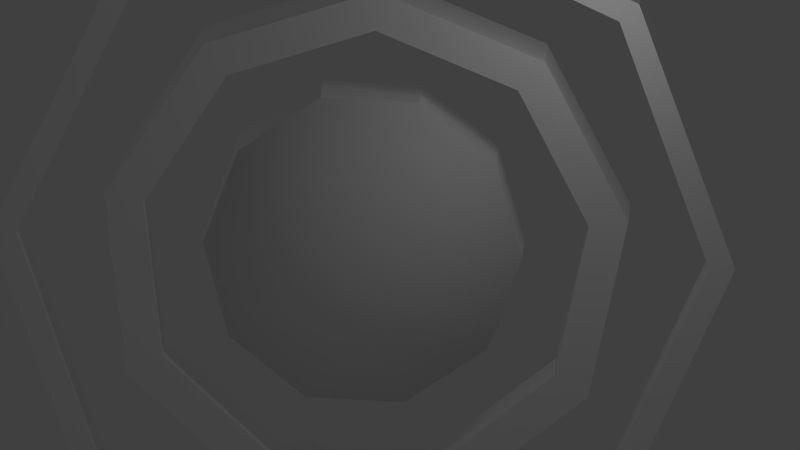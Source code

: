 # Source: boost.blend  (saved by Blender 2.59.0; exported with 4.5.12 LTS)
import bpy
from mathutils import Matrix  # noqa: F401  (used for matrix-valued properties, if any)

bpy.ops.wm.read_factory_settings(use_empty=True)
scene = bpy.context.scene
scene.name = 'Scene'

# ---- collections
col_collection_1 = bpy.data.collections.new('Collection 1'); scene.collection.children.link(col_collection_1)

# ---- materials (node trees are filled in below, after node groups)
mat_material_002 = bpy.data.materials.new('Material.002')
mat_material_002.alpha_threshold = 0.0
mat_material_002.use_transparent_shadow = False
mat_material_002.diffuse_color = (1.0, 1.0, 1.0, 1.0)
mat_material_002.roughness = 0.5
mat_material_002.line_color = (0.0, 0.0, 0.0, 1.0)
mat_material_001 = bpy.data.materials.new('Material.001')
mat_material_001.alpha_threshold = 0.0
mat_material_001.use_transparent_shadow = False
mat_material_001.diffuse_color = (1.0, 1.0, 1.0, 1.0)
mat_material_001.roughness = 0.5
mat_material_001.line_color = (0.0, 0.0, 0.0, 1.0)
mat_material_003 = bpy.data.materials.new('Material.003')
mat_material_003.alpha_threshold = 0.0
mat_material_003.use_transparent_shadow = False
mat_material_003.diffuse_color = (1.0, 1.0, 1.0, 1.0)
mat_material_003.roughness = 0.5
mat_material_003.line_color = (0.0, 0.0, 0.0, 1.0)

# ---- material node trees

# ---- world
world_world = bpy.data.worlds.new('World'); scene.world = world_world
world_world.color = (0.05088, 0.05088, 0.05088)
world_world.use_sun_shadow = False
world_world.sun_shadow_jitter_overblur = 0.0
world_world.cycles.sampling_method = 'MANUAL'
world_world.cycles.sample_map_resolution = 256

# ---- cameras
cam_camera = bpy.data.cameras.new('Camera')
cam_camera.type = 'ORTHO'
cam_camera.clip_end = 100.0
cam_camera.lens = 35.3
cam_camera.ortho_scale = 15.0
cam_camera.dof.focus_distance = 0.0
cam_camera.dof.aperture_fstop = 128.0

# ---- lights
light_lamp = bpy.data.lights.new('Lamp', 'POINT')
light_lamp.transmission_factor = 0.0
light_lamp.cutoff_distance = 30.0
light_lamp.energy = 84.0
light_lamp.shadow_buffer_clip_start = 1.001
light_lamp.shadow_soft_size = 1.0
light_lamp.shadow_maximum_resolution = 0.006
light_lamp.use_absolute_resolution = True
light_lamp.cycles.use_multiple_importance_sampling = False

# ---- meshes
me_tube002 = bpy.data.meshes.new('Tube002')
me_tube002.from_pydata([(-0.0066, 4.949, 0.0), (3.207, 3.78, 2.0), (3.207, 3.78, 0.0), (-0.0066, 4.949, 2.0), (2.725, 3.205, 2.0), (-0.0066, 4.199, 2.0), (2.725, 3.205, 0.0), (-0.0066, 4.199, 0.0), (4.917, 0.8176, 2.0), (4.917, 0.8176, 0.0), (4.179, 0.6874, 2.0), (4.179, 0.6874, 0.0), (4.324, -2.551, 2.0), (4.324, -2.551, 0.0), (3.674, -2.176, 2.0), (3.674, -2.176, 0.0), (1.704, -4.749, 2.0), (1.704, -4.749, 0.0), (1.447, -4.044, 2.0), (1.447, -4.044, 0.0), (-1.717, -4.749, 2.0), (-1.717, -4.749, 0.0), (-1.46, -4.044, 2.0), (-1.46, -4.044, 0.0), (-4.337, -2.551, 2.0), (-4.337, -2.551, 0.0), (-3.687, -2.176, 2.0), (-3.687, -2.176, 0.0), (-4.931, 0.8176, 2.0), (-4.931, 0.8176, 0.0), (-4.192, 0.6874, 2.0), (-4.192, 0.6874, 0.0), (-3.221, 3.78, 2.0), (-3.221, 3.78, 0.0), (-2.739, 3.205, 2.0), (-2.739, 3.205, 0.0)], [], [(0, 1, 2), (0, 3, 1), (3, 4, 1), (3, 5, 4), (5, 6, 4), (5, 7, 6), (7, 2, 6), (7, 0, 2), (2, 8, 9), (2, 1, 8), (1, 10, 8), (1, 4, 10), (4, 11, 10), (4, 6, 11), (6, 9, 11), (6, 2, 9), (9, 12, 13), (9, 8, 12), (8, 14, 12), (8, 10, 14), (10, 15, 14), (10, 11, 15), (11, 13, 15), (11, 9, 13), (13, 16, 17), (13, 12, 16), (12, 18, 16), (12, 14, 18), (14, 19, 18), (14, 15, 19), (15, 17, 19), (15, 13, 17), (17, 20, 21), (17, 16, 20), (16, 22, 20), (16, 18, 22), (18, 23, 22), (18, 19, 23), (19, 21, 23), (19, 17, 21), (21, 24, 25), (21, 20, 24), (20, 26, 24), (20, 22, 26), (22, 27, 26), (22, 23, 27), (23, 25, 27), (23, 21, 25), (25, 28, 29), (25, 24, 28), (24, 30, 28), (24, 26, 30), (26, 31, 30), (26, 27, 31), (27, 29, 31), (27, 25, 29), (29, 32, 33), (29, 28, 32), (28, 34, 32), (28, 30, 34), (30, 35, 34), (30, 31, 35), (31, 33, 35), (31, 29, 33), (3, 0, 33), (33, 32, 3), (32, 5, 3), (32, 34, 5), (34, 7, 5), (34, 35, 7), (35, 0, 7), (33, 0, 35)])
_uv = me_tube002.uv_layers.new(name='UVTex')
_uv.uv.foreach_set('vector', [0.6045, 0.9541, 0.501, 0.8194, 0.6041, 0.8191, 0.6045, 0.9541, 0.5014, 0.9545, 0.501, 0.8194, 0.2871, 0.5077, 0.4101, 0.3946, 0.4398, 0.4195, 0.2871, 0.5077, 0.2804, 0.4696, 0.4101, 0.3946, 0.3965, 0.7727, 0.5, 0.8872, 0.3969, 0.8875, 0.3965, 0.7727, 0.4996, 0.7724, 0.5, 0.8872, 0.7196, 0.4696, 0.5602, 0.4195, 0.5899, 0.3946, 0.7196, 0.4696, 0.7129, 0.5077, 0.5602, 0.4195, 0.6041, 0.8191, 0.5004, 0.6431, 0.6035, 0.6428, 0.6041, 0.8191, 0.501, 0.8194, 0.5004, 0.6431, 0.4398, 0.4195, 0.4613, 0.2538, 0.5, 0.2538, 0.4398, 0.4195, 0.4101, 0.3946, 0.4613, 0.2538, 0.1041, 0.508, 0.2077, 0.6485, 0.1046, 0.6488, 0.1041, 0.508, 0.2072, 0.5077, 0.2077, 0.6485, 0.5899, 0.3946, 0.5, 0.2538, 0.5387, 0.2538, 0.5899, 0.3946, 0.5602, 0.4195, 0.5, 0.2538, 0.6035, 0.6428, 0.5, 0.508, 0.6031, 0.5077, 0.6035, 0.6428, 0.5004, 0.6431, 0.5, 0.508, 0.5, 0.2538, 0.41, 0.113, 0.4396, 0.08811, 0.5, 0.2538, 0.4613, 0.2538, 0.41, 0.113, 0.1046, 0.6488, 0.2081, 0.7894, 0.105, 0.7897, 0.1046, 0.6488, 0.2077, 0.6485, 0.2081, 0.7894, 0.5387, 0.2538, 0.5604, 0.08811, 0.59, 0.113, 0.5387, 0.2538, 0.5, 0.2538, 0.5604, 0.08811, 0.1041, 0.8391, 0.0005083, 0.6737, 0.1036, 0.6734, 0.1041, 0.8391, 0.001017, 0.8394, 0.0005083, 0.6737, 0.4396, 0.08811, 0.2802, 0.03808, 0.2869, 0.0, 0.4396, 0.08811, 0.41, 0.113, 0.2802, 0.03808, 0.7085, 0.508, 0.8121, 0.6485, 0.709, 0.6488, 0.7085, 0.508, 0.8116, 0.5077, 0.8121, 0.6485, 0.59, 0.113, 0.7131, 0.0, 0.7198, 0.03808, 0.59, 0.113, 0.5604, 0.08811, 0.7131, 0.0, 0.1036, 0.6734, 0.0, 0.508, 0.1031, 0.5077, 0.1036, 0.6734, 0.0005083, 0.6737, 0.0, 0.508, 0.2869, 0.0, 0.1326, 0.06416, 0.1133, 0.03068, 0.2869, 0.0, 0.2802, 0.03808, 0.1326, 0.06416, 0.709, 0.6488, 0.8125, 0.7894, 0.7094, 0.7897, 0.709, 0.6488, 0.8121, 0.6485, 0.8125, 0.7894, 0.7198, 0.03808, 0.8867, 0.03068, 0.8674, 0.06416, 0.7198, 0.03808, 0.7131, 0.0, 0.8867, 0.03068, 0.3957, 0.8191, 0.2922, 0.6843, 0.3953, 0.684, 0.3957, 0.8191, 0.2926, 0.8194, 0.2922, 0.6843, 0.1133, 0.03068, 0.03634, 0.179, 0.0, 0.1658, 0.1133, 0.03068, 0.1326, 0.06416, 0.03634, 0.179, 0.8125, 0.508, 0.916, 0.6485, 0.8129, 0.6488, 0.8125, 0.508, 0.9156, 0.5077, 0.916, 0.6485, 0.8674, 0.06416, 1.0, 0.1658, 0.9637, 0.179, 0.8674, 0.06416, 0.8867, 0.03068, 1.0, 0.1658, 0.3953, 0.684, 0.2917, 0.508, 0.3948, 0.5077, 0.3953, 0.684, 0.2922, 0.6843, 0.2917, 0.508, 0.0, 0.1658, 0.03639, 0.3289, 5.519e-05, 0.3421, 0.0, 0.1658, 0.03634, 0.179, 0.03639, 0.3289, 0.8129, 0.6488, 0.9165, 0.7893, 0.8134, 0.7897, 0.8129, 0.6488, 0.916, 0.6485, 0.9165, 0.7893, 0.9637, 0.179, 0.9999, 0.3421, 0.9636, 0.3289, 0.9637, 0.179, 1.0, 0.1658, 0.9999, 0.3421, 0.7085, 0.8191, 0.605, 0.6843, 0.7081, 0.684, 0.7085, 0.8191, 0.6054, 0.8194, 0.605, 0.6843, 5.519e-05, 0.3421, 0.1328, 0.4436, 0.1134, 0.4771, 5.519e-05, 0.3421, 0.03639, 0.3289, 0.1328, 0.4436, 0.3957, 0.508, 0.4992, 0.6225, 0.3961, 0.6228, 0.3957, 0.508, 0.4988, 0.5077, 0.4992, 0.6225, 0.9636, 0.3289, 0.8866, 0.4771, 0.8672, 0.4436, 0.9636, 0.3289, 0.9999, 0.3421, 0.8866, 0.4771, 0.6045, 0.508, 0.7076, 0.5077, 0.7081, 0.684, 0.7081, 0.684, 0.605, 0.6843, 0.6045, 0.508, 0.1134, 0.4771, 0.2804, 0.4696, 0.2871, 0.5077, 0.1134, 0.4771, 0.1328, 0.4436, 0.2804, 0.4696, 0.3961, 0.6228, 0.4996, 0.7724, 0.3965, 0.7727, 0.3961, 0.6228, 0.4992, 0.6225, 0.4996, 0.7724, 0.8672, 0.4436, 0.7129, 0.5077, 0.7196, 0.4696, 0.8866, 0.4771, 0.7129, 0.5077, 0.8672, 0.4436])
me_tube002.materials.append(mat_material_002)
me_tube002.use_remesh_preserve_volume = False
me_tube002.use_remesh_preserve_attributes = False
me_tube002.use_mirror_vertex_groups = False
me_tube002.update()
me_tube001 = bpy.data.meshes.new('Tube001')
me_tube001.from_pydata([(-0.037, 7.015, 0.0), (4.913, 4.965, 2.0), (4.913, 4.965, 0.0), (-0.037, 7.015, 2.0), (4.559, 4.611, 2.0), (-0.037, 6.515, 2.0), (4.559, 4.611, 0.0), (-0.037, 6.515, 0.0), (6.963, 0.0151, 2.0), (6.963, 0.0151, 0.0), (6.463, 0.0151, 2.0), (6.463, 0.0151, 0.0), (4.913, -4.935, 2.0), (4.913, -4.935, 0.0), (4.559, -4.581, 2.0), (4.559, -4.581, 0.0), (-0.037, -6.985, 2.0), (-0.037, -6.985, 0.0), (-0.037, -6.485, 2.0), (-0.037, -6.485, 0.0), (-4.987, -4.935, 2.0), (-4.987, -4.935, 0.0), (-4.633, -4.581, 2.0), (-4.633, -4.581, 0.0), (-7.037, 0.0151, 2.0), (-7.037, 0.0151, 0.0), (-6.537, 0.0151, 2.0), (-6.537, 0.0151, 0.0), (-4.987, 4.965, 2.0), (-4.987, 4.965, 0.0), (-4.633, 4.611, 2.0), (-4.633, 4.611, 0.0)], [], [(0, 1, 2), (0, 3, 1), (3, 4, 1), (3, 5, 4), (5, 6, 4), (5, 7, 6), (7, 2, 6), (7, 0, 2), (2, 8, 9), (2, 1, 8), (1, 10, 8), (1, 4, 10), (4, 11, 10), (4, 6, 11), (6, 9, 11), (6, 2, 9), (9, 12, 13), (9, 8, 12), (8, 14, 12), (8, 10, 14), (10, 15, 14), (10, 11, 15), (11, 13, 15), (11, 9, 13), (13, 16, 17), (13, 12, 16), (12, 18, 16), (12, 14, 18), (14, 19, 18), (14, 15, 19), (15, 17, 19), (15, 13, 17), (17, 20, 21), (17, 16, 20), (16, 22, 20), (16, 18, 22), (18, 23, 22), (18, 19, 23), (19, 21, 23), (19, 17, 21), (21, 24, 25), (21, 20, 24), (20, 26, 24), (20, 22, 26), (22, 27, 26), (22, 23, 27), (23, 25, 27), (23, 21, 25), (25, 28, 29), (25, 24, 28), (24, 30, 28), (24, 26, 30), (26, 31, 30), (26, 27, 31), (27, 29, 31), (27, 25, 29), (3, 0, 29), (29, 28, 3), (28, 5, 3), (28, 30, 5), (30, 7, 5), (30, 31, 7), (31, 0, 7), (29, 0, 31)])
_uv = me_tube001.uv_layers.new(name='UVTex')
_uv.uv.foreach_set('vector', [43.98, 0.0, 38.48, 2.0, 38.48, 0.0, 43.98, 0.0, 43.98, 2.0, 38.48, 2.0, 43.98, 2.0, 38.48, 2.5, 38.48, 2.0, 43.98, 2.0, 43.98, 2.5, 38.48, 2.5, 43.98, 2.5, 38.48, 4.5, 38.48, 2.5, 43.98, 2.5, 43.98, 4.5, 38.48, 4.5, 43.98, 4.5, 38.48, 5.0, 38.48, 4.5, 43.98, 4.5, 43.98, 5.0, 38.48, 5.0, 38.48, 0.0, 32.99, 2.0, 32.99, 0.0, 38.48, 0.0, 38.48, 2.0, 32.99, 2.0, 38.48, 2.0, 32.99, 2.5, 32.99, 2.0, 38.48, 2.0, 38.48, 2.5, 32.99, 2.5, 38.48, 2.5, 32.99, 4.5, 32.99, 2.5, 38.48, 2.5, 38.48, 4.5, 32.99, 4.5, 38.48, 4.5, 32.99, 5.0, 32.99, 4.5, 38.48, 4.5, 38.48, 5.0, 32.99, 5.0, 32.99, 0.0, 27.49, 2.0, 27.49, 0.0, 32.99, 0.0, 32.99, 2.0, 27.49, 2.0, 32.99, 2.0, 27.49, 2.5, 27.49, 2.0, 32.99, 2.0, 32.99, 2.5, 27.49, 2.5, 32.99, 2.5, 27.49, 4.5, 27.49, 2.5, 32.99, 2.5, 32.99, 4.5, 27.49, 4.5, 32.99, 4.5, 27.49, 5.0, 27.49, 4.5, 32.99, 4.5, 32.99, 5.0, 27.49, 5.0, 27.49, 0.0, 21.99, 2.0, 21.99, 0.0, 27.49, 0.0, 27.49, 2.0, 21.99, 2.0, 27.49, 2.0, 21.99, 2.5, 21.99, 2.0, 27.49, 2.0, 27.49, 2.5, 21.99, 2.5, 27.49, 2.5, 21.99, 4.5, 21.99, 2.5, 27.49, 2.5, 27.49, 4.5, 21.99, 4.5, 27.49, 4.5, 21.99, 5.0, 21.99, 4.5, 27.49, 4.5, 27.49, 5.0, 21.99, 5.0, 21.99, 0.0, 16.49, 2.0, 16.49, 0.0, 21.99, 0.0, 21.99, 2.0, 16.49, 2.0, 21.99, 2.0, 16.49, 2.5, 16.49, 2.0, 21.99, 2.0, 21.99, 2.5, 16.49, 2.5, 21.99, 2.5, 16.49, 4.5, 16.49, 2.5, 21.99, 2.5, 21.99, 4.5, 16.49, 4.5, 21.99, 4.5, 16.49, 5.0, 16.49, 4.5, 21.99, 4.5, 21.99, 5.0, 16.49, 5.0, 16.49, 0.0, 11.0, 2.0, 11.0, 0.0, 16.49, 0.0, 16.49, 2.0, 11.0, 2.0, 16.49, 2.0, 11.0, 2.5, 11.0, 2.0, 16.49, 2.0, 16.49, 2.5, 11.0, 2.5, 16.49, 2.5, 11.0, 4.5, 11.0, 2.5, 16.49, 2.5, 16.49, 4.5, 11.0, 4.5, 16.49, 4.5, 11.0, 5.0, 11.0, 4.5, 16.49, 4.5, 16.49, 5.0, 11.0, 5.0, 11.0, 0.0, 5.498, 2.0, 5.498, 0.0, 11.0, 0.0, 11.0, 2.0, 5.498, 2.0, 11.0, 2.0, 5.498, 2.5, 5.498, 2.0, 11.0, 2.0, 11.0, 2.5, 5.498, 2.5, 11.0, 2.5, 5.498, 4.5, 5.498, 2.5, 11.0, 2.5, 11.0, 4.5, 5.498, 4.5, 11.0, 4.5, 5.498, 5.0, 5.498, 4.5, 11.0, 4.5, 11.0, 5.0, 5.498, 5.0, 0.0, 2.0, 0.0, 0.0, 5.498, 0.0, 5.498, 0.0, 5.498, 2.0, 0.0, 2.0, 5.498, 2.0, 0.0, 2.5, 0.0, 2.0, 5.498, 2.0, 5.498, 2.5, 0.0, 2.5, 5.498, 2.5, 0.0, 4.5, 0.0, 2.5, 5.498, 2.5, 5.498, 4.5, 0.0, 4.5, 5.498, 4.5, 0.0, 5.0, 0.0, 4.5, 5.498, 5.0, 0.0, 5.0, 5.498, 4.5])
me_tube001.materials.append(mat_material_001)
me_tube001.use_remesh_preserve_volume = False
me_tube001.use_remesh_preserve_attributes = False
me_tube001.use_mirror_vertex_groups = False
me_tube001.update()
me_cylinder001 = bpy.data.meshes.new('Cylinder001')
me_cylinder001.from_pydata([(-0.036, 0.0272, 0.0), (2.391, 1.791, 0.0), (2.964, 0.0272, 0.0), (0.891, 2.88, 0.0), (-0.9631, 2.88, 0.0), (-2.463, 1.791, 0.0), (-3.036, 0.0272, 0.0), (-2.463, -1.736, 0.0), (-0.9631, -2.826, 0.0), (0.8911, -2.826, 0.0), (2.391, -1.736, 0.0), (2.391, 1.791, 2.0), (2.964, 0.0272, 2.0), (0.891, 2.88, 2.0), (-0.9631, 2.88, 2.0), (-2.463, 1.791, 2.0), (-3.036, 0.0272, 2.0), (-2.463, -1.736, 2.0), (-0.9631, -2.826, 2.0), (0.8911, -2.826, 2.0), (2.391, -1.736, 2.0), (-0.036, 0.0272, 2.0)], [], [(0, 1, 2), (0, 3, 1), (0, 4, 3), (0, 5, 4), (0, 6, 5), (0, 7, 6), (0, 8, 7), (0, 9, 8), (0, 10, 9), (0, 2, 10), (2, 11, 12), (2, 1, 11), (1, 13, 11), (1, 3, 13), (3, 14, 13), (3, 4, 14), (4, 15, 14), (4, 5, 15), (5, 16, 15), (5, 6, 16), (6, 17, 16), (6, 7, 17), (7, 18, 17), (7, 8, 18), (8, 19, 18), (8, 9, 19), (9, 20, 19), (9, 10, 20), (10, 12, 20), (10, 2, 12), (21, 12, 11), (21, 11, 13), (21, 13, 14), (21, 14, 15), (21, 15, 16), (21, 16, 17), (21, 17, 18), (21, 18, 19), (21, 19, 20), (21, 20, 12)])
me_cylinder001.polygons.foreach_set('use_smooth', [1, 1, 1, 1, 1, 1, 1, 1, 1, 1, 0, 0, 0, 0, 0, 0, 0, 0, 0, 0, 0, 0, 0, 0, 0, 0, 0, 0, 0, 0, 1, 1, 1, 1, 1, 1, 1, 1, 1, 1])
_uv = me_cylinder001.uv_layers.new(name='UVTex')
_uv.uv.foreach_set('vector', [3.0, 2.853, 5.427, 1.09, 6.0, 2.853, 3.0, 2.853, 3.927, 0.0, 5.427, 1.09, 3.0, 2.853, 2.073, 0.0, 3.927, 0.0, 3.0, 2.853, 0.5729, 1.09, 2.073, 0.0, 3.0, 2.853, 0.0, 2.853, 0.5729, 1.09, 3.0, 2.853, 0.5729, 4.616, 0.0, 2.853, 3.0, 2.853, 2.073, 5.706, 0.5729, 4.616, 3.0, 2.853, 3.927, 5.706, 2.073, 5.706, 3.0, 2.853, 5.427, 4.616, 3.927, 5.706, 3.0, 2.853, 6.0, 2.853, 5.427, 4.616, 14.14, 0.0, 16.02, 2.0, 14.14, 2.0, 14.14, 0.0, 16.02, 0.0, 16.02, 2.0, 16.02, 0.0, 17.91, 2.0, 16.02, 2.0, 16.02, 0.0, 17.91, 0.0, 17.91, 2.0, -0.9425, 0.0, 0.9425, 2.0, -0.9425, 2.0, -0.9425, 0.0, 0.9425, 0.0, 0.9425, 2.0, 0.9425, 0.0, 2.827, 2.0, 0.9425, 2.0, 0.9425, 0.0, 2.827, 0.0, 2.827, 2.0, 2.827, 0.0, 4.712, 2.0, 2.827, 2.0, 2.827, 0.0, 4.712, 0.0, 4.712, 2.0, 4.712, 0.0, 6.597, 2.0, 4.712, 2.0, 4.712, 0.0, 6.597, 0.0, 6.597, 2.0, 6.597, 0.0, 8.482, 2.0, 6.597, 2.0, 6.597, 0.0, 8.482, 0.0, 8.482, 2.0, 8.482, 0.0, 10.37, 2.0, 8.482, 2.0, 8.482, 0.0, 10.37, 0.0, 10.37, 2.0, 10.37, 0.0, 12.25, 2.0, 10.37, 2.0, 10.37, 0.0, 12.25, 0.0, 12.25, 2.0, 12.25, 0.0, 14.14, 2.0, 12.25, 2.0, 12.25, 0.0, 14.14, 0.0, 14.14, 2.0, 3.0, 2.853, 6.0, 2.853, 5.427, 4.616, 3.0, 2.853, 5.427, 4.616, 3.927, 5.706, 3.0, 2.853, 3.927, 5.706, 2.073, 5.706, 3.0, 2.853, 2.073, 5.706, 0.5729, 4.616, 3.0, 2.853, 0.5729, 4.616, 0.0, 2.853, 3.0, 2.853, 0.0, 2.853, 0.5729, 1.09, 3.0, 2.853, 0.5729, 1.09, 2.073, 0.0, 3.0, 2.853, 2.073, 0.0, 3.927, 0.0, 3.0, 2.853, 3.927, 0.0, 5.427, 1.09, 3.0, 2.853, 5.427, 1.09, 6.0, 2.853])
me_cylinder001.materials.append(mat_material_003)
me_cylinder001.use_remesh_preserve_volume = False
me_cylinder001.use_remesh_preserve_attributes = False
me_cylinder001.use_mirror_vertex_groups = False
me_cylinder001.update()

# ---- objects
ob_mesh_002 = bpy.data.objects.new('Mesh.002', me_tube002)
ob_mesh_001 = bpy.data.objects.new('Mesh.001', me_tube001)
ob_mesh = bpy.data.objects.new('Mesh', me_cylinder001)
ob_lamp = bpy.data.objects.new('Lamp', light_lamp)
ob_camera = bpy.data.objects.new('Camera', cam_camera)

# ---- transforms, parenting, visibility, modifiers, constraints
ob_mesh_002.location = (0.0, 0.0, 0.0)
ob_mesh_002.rotation_euler = (1.571, -0.0, 0.0)
ob_mesh_002.lineart.crease_threshold = 0.0
ob_mesh_001.location = (0.0, 0.0, 0.0)
ob_mesh_001.rotation_euler = (1.571, -0.0, 0.0)
ob_mesh_001.lineart.crease_threshold = 0.0
ob_mesh.location = (0.0, 0.0, 0.0)
ob_mesh.rotation_euler = (1.571, -0.0, 0.0)
ob_mesh.lineart.crease_threshold = 0.0
ob_lamp.location = (4.076, -5.451, 5.904)
ob_lamp.rotation_euler = (0.6503, 0.05522, 1.866)
ob_lamp.lock_rotations_4d = False
ob_lamp.empty_display_type = 'ARROWS'
ob_lamp.color = (0.0, 0.0, 0.0, 0.0)
ob_lamp.lineart.crease_threshold = 0.0
ob_camera.location = (0.865, -23.12, 4.129)
ob_camera.rotation_euler = (1.402, -0.04925, 0.01902)
ob_camera.lock_rotations_4d = False
ob_camera.empty_display_type = 'ARROWS'
ob_camera.color = (0.0, 0.0, 0.0, 0.0)
ob_camera.display_type = 'WIRE'
ob_camera.lineart.crease_threshold = 0.0

# ---- collection membership
col_collection_1.objects.link(ob_mesh_002)
col_collection_1.objects.link(ob_mesh_001)
col_collection_1.objects.link(ob_mesh)
col_collection_1.objects.link(ob_lamp)
col_collection_1.objects.link(ob_camera)

# ---- scene / render settings (as saved in the file)
scene.camera = ob_camera
scene.frame_start = 1; scene.frame_end = 250; scene.frame_set(0)
scene.render.engine = 'BLENDER_EEVEE_NEXT'
scene.render.image_settings.color_mode = 'RGB'
scene.render.image_settings.compression = 90
scene.render.resolution_percentage = 50
scene.render.dither_intensity = 0.0
scene.render.bake_margin = 2
scene.render.bake_bias = 0.0
scene.cycles.use_denoising = False
scene.cycles.samples = 10
scene.cycles.sampling_pattern = 'TABULATED_SOBOL'
scene.cycles.light_sampling_threshold = 0.0
scene.cycles.use_adaptive_sampling = False
scene.cycles.use_light_tree = False
scene.cycles.blur_glossy = 0.0
scene.cycles.volume_bounces = 1
scene.cycles.pixel_filter_type = 'GAUSSIAN'
scene.cycles.sample_clamp_indirect = 0.0
scene.view_settings.view_transform = 'Standard'
bpy.context.view_layer.update()
